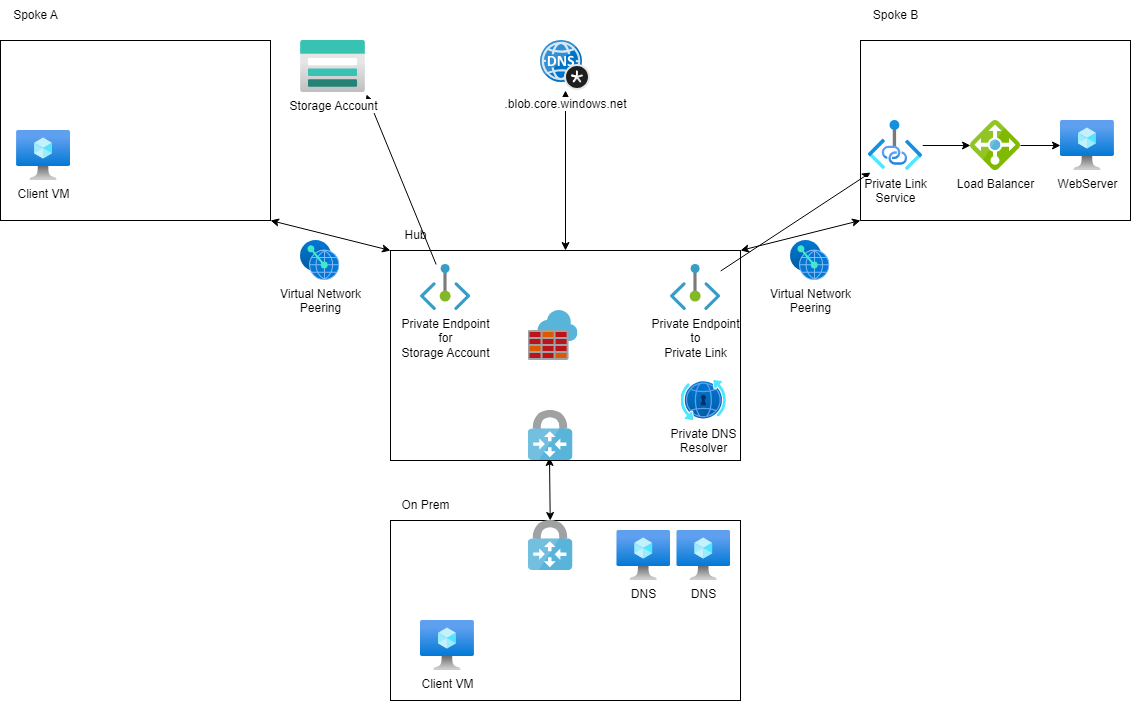

The diagram above was exported from draw.io. Its source (the exported page's mxGraphModel, read from the mxfile embedded in the PNG):
<mxGraphModel dx="1430" dy="658" grid="1" gridSize="10" guides="1" tooltips="1" connect="1" arrows="1" fold="1" page="1" pageScale="1" pageWidth="10000" pageHeight="10000" math="0" shadow="0">
  <root>
    <mxCell id="0" />
    <mxCell id="1" parent="0" />
    <mxCell id="30" style="edgeStyle=none;html=1;entryX=0;entryY=1;entryDx=0;entryDy=0;exitX=1;exitY=0;exitDx=0;exitDy=0;startArrow=classic;startFill=1;" parent="1" source="2" target="14" edge="1">
      <mxGeometry relative="1" as="geometry" />
    </mxCell>
    <mxCell id="31" style="edgeStyle=none;html=1;entryX=1;entryY=1;entryDx=0;entryDy=0;exitX=0;exitY=0;exitDx=0;exitDy=0;startArrow=classic;startFill=1;" parent="1" source="2" target="6" edge="1">
      <mxGeometry relative="1" as="geometry" />
    </mxCell>
    <mxCell id="2" value="" style="rounded=0;whiteSpace=wrap;html=1;" parent="1" vertex="1">
      <mxGeometry x="410" y="260" width="350" height="210" as="geometry" />
    </mxCell>
    <mxCell id="3" value="Hub" style="text;html=1;align=center;verticalAlign=middle;resizable=0;points=[];autosize=1;strokeColor=none;fillColor=none;" parent="1" vertex="1">
      <mxGeometry x="410" y="230" width="50" height="30" as="geometry" />
    </mxCell>
    <mxCell id="4" value="" style="rounded=0;whiteSpace=wrap;html=1;" parent="1" vertex="1">
      <mxGeometry x="410" y="530" width="350" height="180" as="geometry" />
    </mxCell>
    <mxCell id="5" value="On Prem" style="text;html=1;align=center;verticalAlign=middle;resizable=0;points=[];autosize=1;strokeColor=none;fillColor=none;" parent="1" vertex="1">
      <mxGeometry x="410" y="500" width="70" height="30" as="geometry" />
    </mxCell>
    <mxCell id="6" value="" style="rounded=0;whiteSpace=wrap;html=1;" parent="1" vertex="1">
      <mxGeometry x="20" y="50" width="270" height="180" as="geometry" />
    </mxCell>
    <mxCell id="7" value="Spoke A" style="text;html=1;align=center;verticalAlign=middle;resizable=0;points=[];autosize=1;strokeColor=none;fillColor=none;" parent="1" vertex="1">
      <mxGeometry x="20" y="10" width="70" height="30" as="geometry" />
    </mxCell>
    <mxCell id="8" value="DNS" style="aspect=fixed;html=1;points=[];align=center;image;fontSize=12;image=img/lib/azure2/compute/Virtual_Machine.svg;" parent="1" vertex="1">
      <mxGeometry x="696.27" y="540" width="53.91" height="50" as="geometry" />
    </mxCell>
    <mxCell id="9" value="DNS" style="aspect=fixed;html=1;points=[];align=center;image;fontSize=12;image=img/lib/azure2/compute/Virtual_Machine.svg;" parent="1" vertex="1">
      <mxGeometry x="636.27" y="540" width="53.91" height="50" as="geometry" />
    </mxCell>
    <mxCell id="12" value="Private DNS&lt;br&gt;Resolver" style="aspect=fixed;html=1;points=[];align=center;image;fontSize=12;image=img/lib/azure2/networking/DNS_Private_Resolver.svg;" parent="1" vertex="1">
      <mxGeometry x="700.56" y="390" width="45.33" height="40" as="geometry" />
    </mxCell>
    <mxCell id="13" value="" style="sketch=0;aspect=fixed;html=1;points=[];align=center;image;fontSize=12;image=img/lib/mscae/Azure_Firewall.svg;" parent="1" vertex="1">
      <mxGeometry x="547.5" y="320" width="50" height="50" as="geometry" />
    </mxCell>
    <mxCell id="14" value="" style="rounded=0;whiteSpace=wrap;html=1;" parent="1" vertex="1">
      <mxGeometry x="880" y="50" width="270" height="180" as="geometry" />
    </mxCell>
    <mxCell id="15" value="Spoke B" style="text;html=1;align=center;verticalAlign=middle;resizable=0;points=[];autosize=1;strokeColor=none;fillColor=none;" parent="1" vertex="1">
      <mxGeometry x="880" y="10" width="70" height="30" as="geometry" />
    </mxCell>
    <mxCell id="18" style="edgeStyle=none;html=1;entryX=0.478;entryY=0.94;entryDx=0;entryDy=0;entryPerimeter=0;startArrow=classic;startFill=1;" parent="1" source="16" target="17" edge="1">
      <mxGeometry relative="1" as="geometry" />
    </mxCell>
    <mxCell id="16" value="" style="sketch=0;aspect=fixed;html=1;points=[];align=center;image;fontSize=12;image=img/lib/mscae/VPN_Gateway.svg;" parent="1" vertex="1">
      <mxGeometry x="547.5" y="530" width="45" height="50" as="geometry" />
    </mxCell>
    <mxCell id="17" value="" style="sketch=0;aspect=fixed;html=1;points=[];align=center;image;fontSize=12;image=img/lib/mscae/VPN_Gateway.svg;" parent="1" vertex="1">
      <mxGeometry x="547.5" y="420" width="45" height="50" as="geometry" />
    </mxCell>
    <mxCell id="21" style="edgeStyle=none;html=1;entryX=1.015;entryY=1.038;entryDx=0;entryDy=0;entryPerimeter=0;" parent="1" source="19" target="20" edge="1">
      <mxGeometry relative="1" as="geometry">
        <mxPoint x="110" y="310" as="targetPoint" />
      </mxGeometry>
    </mxCell>
    <mxCell id="19" value="Private Endpoint&lt;br&gt;for&lt;br&gt;Storage Account" style="aspect=fixed;html=1;points=[];align=center;image;fontSize=12;image=img/lib/azure2/networking/Private_Endpoint.svg;" parent="1" vertex="1">
      <mxGeometry x="440" y="274" width="50.18" height="46" as="geometry" />
    </mxCell>
    <mxCell id="20" value="Storage Account" style="aspect=fixed;html=1;points=[];align=center;image;fontSize=12;image=img/lib/azure2/storage/Storage_Accounts.svg;" parent="1" vertex="1">
      <mxGeometry x="320" y="50" width="65" height="52" as="geometry" />
    </mxCell>
    <mxCell id="26" style="edgeStyle=none;html=1;entryX=0.042;entryY=1.04;entryDx=0;entryDy=0;entryPerimeter=0;" parent="1" source="22" target="23" edge="1">
      <mxGeometry relative="1" as="geometry" />
    </mxCell>
    <mxCell id="22" value="Private Endpoint&lt;br&gt;to&lt;br&gt;Private Link" style="aspect=fixed;html=1;points=[];align=center;image;fontSize=12;image=img/lib/azure2/networking/Private_Endpoint.svg;" parent="1" vertex="1">
      <mxGeometry x="690" y="274" width="50.18" height="46" as="geometry" />
    </mxCell>
    <mxCell id="27" style="edgeStyle=none;html=1;" parent="1" source="23" target="25" edge="1">
      <mxGeometry relative="1" as="geometry" />
    </mxCell>
    <mxCell id="23" value="Private Link &lt;br&gt;Service" style="aspect=fixed;html=1;points=[];align=center;image;fontSize=12;image=img/lib/azure2/networking/Private_Link.svg;" parent="1" vertex="1">
      <mxGeometry x="887.72" y="130" width="54.55" height="50" as="geometry" />
    </mxCell>
    <mxCell id="24" value="WebServer" style="aspect=fixed;html=1;points=[];align=center;image;fontSize=12;image=img/lib/azure2/compute/Virtual_Machine.svg;" parent="1" vertex="1">
      <mxGeometry x="1080" y="130" width="53.91" height="50" as="geometry" />
    </mxCell>
    <mxCell id="28" style="edgeStyle=none;html=1;" parent="1" source="25" target="24" edge="1">
      <mxGeometry relative="1" as="geometry" />
    </mxCell>
    <mxCell id="25" value="Load Balancer" style="sketch=0;aspect=fixed;html=1;points=[];align=center;image;fontSize=12;image=img/lib/mscae/Load_Balancer_feature.svg;" parent="1" vertex="1">
      <mxGeometry x="990" y="130" width="50" height="50" as="geometry" />
    </mxCell>
    <mxCell id="29" value="Client VM" style="aspect=fixed;html=1;points=[];align=center;image;fontSize=12;image=img/lib/azure2/compute/Virtual_Machine.svg;" parent="1" vertex="1">
      <mxGeometry x="36.09" y="140" width="53.91" height="50" as="geometry" />
    </mxCell>
    <mxCell id="32" value="Virtual Network&lt;br&gt;Peering" style="aspect=fixed;html=1;points=[];align=center;image;fontSize=12;image=img/lib/azure2/other/Peering_Service.svg;" parent="1" vertex="1">
      <mxGeometry x="320" y="250" width="39.42" height="40" as="geometry" />
    </mxCell>
    <mxCell id="33" value="Virtual Network&lt;br&gt;Peering" style="aspect=fixed;html=1;points=[];align=center;image;fontSize=12;image=img/lib/azure2/other/Peering_Service.svg;" parent="1" vertex="1">
      <mxGeometry x="810" y="250" width="39.42" height="40" as="geometry" />
    </mxCell>
    <mxCell id="34" value="Client VM" style="aspect=fixed;html=1;points=[];align=center;image;fontSize=12;image=img/lib/azure2/compute/Virtual_Machine.svg;" parent="1" vertex="1">
      <mxGeometry x="440" y="630" width="53.91" height="50" as="geometry" />
    </mxCell>
    <mxCell id="36" style="edgeStyle=none;html=1;entryX=0.5;entryY=0;entryDx=0;entryDy=0;startArrow=classic;startFill=1;" parent="1" source="35" target="2" edge="1">
      <mxGeometry relative="1" as="geometry" />
    </mxCell>
    <mxCell id="35" value=".blob.core.windows.net" style="sketch=0;aspect=fixed;html=1;points=[];align=center;image;fontSize=12;image=img/lib/mscae/DNS_Private_Zones.svg;" parent="1" vertex="1">
      <mxGeometry x="560" y="50" width="50" height="50" as="geometry" />
    </mxCell>
  </root>
</mxGraphModel>